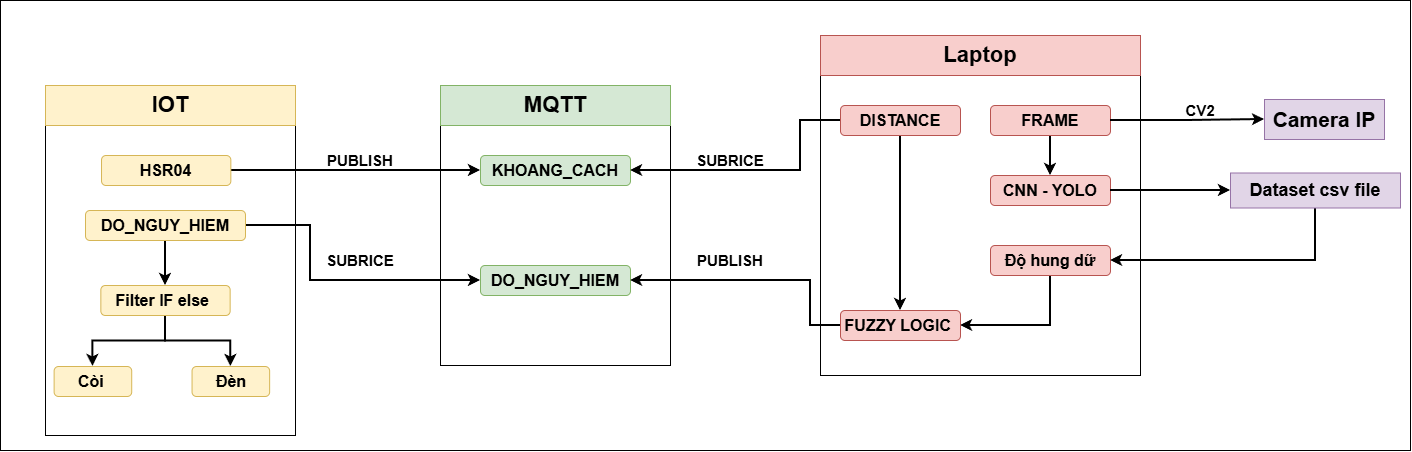

The diagram above was exported from draw.io. Its source (the exported page's mxGraphModel, read from the mxfile embedded in the PNG):
<mxGraphModel dx="2128" dy="663" grid="1" gridSize="10" guides="1" tooltips="1" connect="1" arrows="1" fold="1" page="1" pageScale="1" pageWidth="850" pageHeight="1100" math="0" shadow="0">
  <root>
    <mxCell id="0" />
    <mxCell id="1" parent="0" />
    <mxCell id="KiIgaYPKHcLfUKGvBzUL-55" parent="1" style="rounded=0;whiteSpace=wrap;html=1;" value="" vertex="1">
      <mxGeometry height="450" width="1410" x="-470" y="225" as="geometry" />
    </mxCell>
    <mxCell id="KiIgaYPKHcLfUKGvBzUL-17" parent="1" style="rounded=0;whiteSpace=wrap;html=1;fontStyle=1" value="" vertex="1">
      <mxGeometry height="350" width="250" x="-425" y="310" as="geometry" />
    </mxCell>
    <mxCell id="KiIgaYPKHcLfUKGvBzUL-12" connectable="0" parent="1" style="group;fillColor=#f8cecc;strokeColor=#b85450;fontStyle=1" value="" vertex="1">
      <mxGeometry height="340" width="320" x="350" y="260" as="geometry" />
    </mxCell>
    <mxCell id="KiIgaYPKHcLfUKGvBzUL-10" parent="KiIgaYPKHcLfUKGvBzUL-12" style="rounded=0;whiteSpace=wrap;html=1;fontStyle=1" value="" vertex="1">
      <mxGeometry height="340" width="320" as="geometry" />
    </mxCell>
    <mxCell id="KiIgaYPKHcLfUKGvBzUL-7" parent="KiIgaYPKHcLfUKGvBzUL-12" style="rounded=0;whiteSpace=wrap;html=1;fontSize=21;fontStyle=1;fillColor=#f8cecc;strokeColor=#b85450;" value="&lt;font style=&quot;font-size: 22px;&quot;&gt;Laptop&lt;/font&gt;" vertex="1">
      <mxGeometry height="40" width="320" as="geometry" />
    </mxCell>
    <mxCell id="KiIgaYPKHcLfUKGvBzUL-46" edge="1" parent="KiIgaYPKHcLfUKGvBzUL-12" source="KiIgaYPKHcLfUKGvBzUL-1" style="edgeStyle=orthogonalEdgeStyle;rounded=0;orthogonalLoop=1;jettySize=auto;html=1;exitX=0.5;exitY=1;exitDx=0;exitDy=0;entryX=0.5;entryY=0;entryDx=0;entryDy=0;strokeWidth=2;fontStyle=1" target="KiIgaYPKHcLfUKGvBzUL-3">
      <mxGeometry relative="1" as="geometry" />
    </mxCell>
    <mxCell id="KiIgaYPKHcLfUKGvBzUL-1" parent="KiIgaYPKHcLfUKGvBzUL-12" style="rounded=1;whiteSpace=wrap;html=1;fontSize=16;fillColor=#f8cecc;strokeColor=#b85450;fontStyle=1" value="DISTANCE" vertex="1">
      <mxGeometry height="30" width="120" x="20" y="70" as="geometry" />
    </mxCell>
    <mxCell id="KiIgaYPKHcLfUKGvBzUL-42" edge="1" parent="KiIgaYPKHcLfUKGvBzUL-12" source="KiIgaYPKHcLfUKGvBzUL-26" style="edgeStyle=orthogonalEdgeStyle;rounded=0;orthogonalLoop=1;jettySize=auto;html=1;exitX=0.5;exitY=1;exitDx=0;exitDy=0;strokeWidth=2;fontStyle=1" target="KiIgaYPKHcLfUKGvBzUL-2">
      <mxGeometry relative="1" as="geometry" />
    </mxCell>
    <mxCell id="KiIgaYPKHcLfUKGvBzUL-26" parent="KiIgaYPKHcLfUKGvBzUL-12" style="rounded=1;whiteSpace=wrap;html=1;fontSize=16;fillColor=#f8cecc;strokeColor=#b85450;fontStyle=1" value="FRAME" vertex="1">
      <mxGeometry height="30" width="120" x="170" y="70" as="geometry" />
    </mxCell>
    <mxCell id="KiIgaYPKHcLfUKGvBzUL-2" parent="KiIgaYPKHcLfUKGvBzUL-12" style="rounded=1;whiteSpace=wrap;html=1;fontSize=16;fillColor=#f8cecc;strokeColor=#b85450;fontStyle=1" value="CNN - YOLO" vertex="1">
      <mxGeometry height="30" width="120" x="170" y="140" as="geometry" />
    </mxCell>
    <mxCell id="KiIgaYPKHcLfUKGvBzUL-45" edge="1" parent="KiIgaYPKHcLfUKGvBzUL-12" source="KiIgaYPKHcLfUKGvBzUL-4" style="edgeStyle=orthogonalEdgeStyle;rounded=0;orthogonalLoop=1;jettySize=auto;html=1;exitX=0.5;exitY=1;exitDx=0;exitDy=0;entryX=1;entryY=0.5;entryDx=0;entryDy=0;strokeWidth=2;fontStyle=1" target="KiIgaYPKHcLfUKGvBzUL-3">
      <mxGeometry relative="1" as="geometry" />
    </mxCell>
    <mxCell id="KiIgaYPKHcLfUKGvBzUL-4" parent="KiIgaYPKHcLfUKGvBzUL-12" style="rounded=1;whiteSpace=wrap;html=1;fontSize=16;fillColor=#f8cecc;strokeColor=#b85450;fontStyle=1" value="Độ hung dữ" vertex="1">
      <mxGeometry height="30" width="120" x="170" y="210" as="geometry" />
    </mxCell>
    <mxCell id="KiIgaYPKHcLfUKGvBzUL-3" parent="KiIgaYPKHcLfUKGvBzUL-12" style="rounded=1;whiteSpace=wrap;html=1;fontSize=16;fillColor=#f8cecc;strokeColor=#b85450;fontStyle=1" value="FUZZY LOGIC&amp;nbsp;" vertex="1">
      <mxGeometry height="30" width="120" x="20" y="275" as="geometry" />
    </mxCell>
    <mxCell id="KiIgaYPKHcLfUKGvBzUL-5" parent="1" style="rounded=0;whiteSpace=wrap;html=1;fontSize=21;fontStyle=1;fillColor=#e1d5e7;strokeColor=#9673a6;" value="Camera IP" vertex="1">
      <mxGeometry height="40" width="120" x="794" y="324" as="geometry" />
    </mxCell>
    <mxCell id="KiIgaYPKHcLfUKGvBzUL-44" edge="1" parent="1" source="KiIgaYPKHcLfUKGvBzUL-6" style="edgeStyle=orthogonalEdgeStyle;rounded=0;orthogonalLoop=1;jettySize=auto;html=1;exitX=0.5;exitY=1;exitDx=0;exitDy=0;entryX=1;entryY=0.5;entryDx=0;entryDy=0;strokeWidth=2;fontStyle=1" target="KiIgaYPKHcLfUKGvBzUL-4">
      <mxGeometry relative="1" as="geometry" />
    </mxCell>
    <mxCell id="KiIgaYPKHcLfUKGvBzUL-6" parent="1" style="rounded=0;whiteSpace=wrap;html=1;fontSize=18;fontStyle=1;fillColor=#e1d5e7;strokeColor=#9673a6;" value="Dataset csv file" vertex="1">
      <mxGeometry height="35" width="170" x="760" y="397.5" as="geometry" />
    </mxCell>
    <mxCell id="KiIgaYPKHcLfUKGvBzUL-13" connectable="0" parent="1" style="group;fillColor=#d5e8d4;strokeColor=#82b366;fontStyle=1" value="" vertex="1">
      <mxGeometry height="280" width="230" x="-30" y="310" as="geometry" />
    </mxCell>
    <mxCell id="KiIgaYPKHcLfUKGvBzUL-14" parent="KiIgaYPKHcLfUKGvBzUL-13" style="rounded=0;whiteSpace=wrap;html=1;fontStyle=1" value="" vertex="1">
      <mxGeometry height="280" width="230" as="geometry" />
    </mxCell>
    <mxCell id="KiIgaYPKHcLfUKGvBzUL-15" parent="KiIgaYPKHcLfUKGvBzUL-13" style="rounded=0;whiteSpace=wrap;html=1;fontSize=21;fontStyle=1;fillColor=#d5e8d4;strokeColor=#82b366;" value="&lt;font style=&quot;font-size: 22px;&quot;&gt;MQTT&lt;/font&gt;" vertex="1">
      <mxGeometry height="40" width="230" as="geometry" />
    </mxCell>
    <mxCell id="KiIgaYPKHcLfUKGvBzUL-20" parent="KiIgaYPKHcLfUKGvBzUL-13" style="rounded=1;whiteSpace=wrap;html=1;fontSize=16;fillColor=#d5e8d4;strokeColor=#82b366;fontStyle=1" value="KHOANG_CACH" vertex="1">
      <mxGeometry height="30" width="150" x="40" y="70" as="geometry" />
    </mxCell>
    <mxCell id="KiIgaYPKHcLfUKGvBzUL-21" parent="KiIgaYPKHcLfUKGvBzUL-13" style="rounded=1;whiteSpace=wrap;html=1;fontSize=16;fillColor=#d5e8d4;strokeColor=#82b366;fontStyle=1" value="DO_NGUY_HIEM" vertex="1">
      <mxGeometry height="30" width="150" x="40" y="180" as="geometry" />
    </mxCell>
    <mxCell id="KiIgaYPKHcLfUKGvBzUL-36" edge="1" parent="1" source="KiIgaYPKHcLfUKGvBzUL-32" style="edgeStyle=orthogonalEdgeStyle;rounded=0;orthogonalLoop=1;jettySize=auto;html=1;exitX=1;exitY=0.5;exitDx=0;exitDy=0;entryX=0;entryY=0.5;entryDx=0;entryDy=0;strokeWidth=2;fontStyle=1" target="KiIgaYPKHcLfUKGvBzUL-20">
      <mxGeometry relative="1" as="geometry" />
    </mxCell>
    <mxCell id="KiIgaYPKHcLfUKGvBzUL-37" parent="1" style="text;html=1;whiteSpace=wrap;strokeColor=none;fillColor=none;align=center;verticalAlign=middle;rounded=0;fontStyle=1" value="&lt;font style=&quot;font-size: 15px;&quot;&gt;PUBLISH&lt;/font&gt;" vertex="1">
      <mxGeometry height="30" width="60" x="-140" y="370" as="geometry" />
    </mxCell>
    <mxCell id="KiIgaYPKHcLfUKGvBzUL-38" edge="1" parent="1" source="KiIgaYPKHcLfUKGvBzUL-1" style="edgeStyle=orthogonalEdgeStyle;rounded=0;orthogonalLoop=1;jettySize=auto;html=1;exitX=0;exitY=0.5;exitDx=0;exitDy=0;entryX=1;entryY=0.5;entryDx=0;entryDy=0;strokeWidth=2;fontStyle=1" target="KiIgaYPKHcLfUKGvBzUL-20">
      <mxGeometry relative="1" as="geometry">
        <Array as="points">
          <mxPoint x="330" y="345" />
          <mxPoint x="330" y="395" />
        </Array>
      </mxGeometry>
    </mxCell>
    <mxCell id="KiIgaYPKHcLfUKGvBzUL-39" parent="1" style="text;html=1;whiteSpace=wrap;strokeColor=none;fillColor=none;align=center;verticalAlign=middle;rounded=0;fontStyle=1" value="&lt;font style=&quot;font-size: 15px;&quot;&gt;SUBRICE&lt;/font&gt;" vertex="1">
      <mxGeometry height="30" width="60" x="230" y="370" as="geometry" />
    </mxCell>
    <mxCell id="KiIgaYPKHcLfUKGvBzUL-40" edge="1" parent="1" source="KiIgaYPKHcLfUKGvBzUL-26" style="edgeStyle=orthogonalEdgeStyle;rounded=0;orthogonalLoop=1;jettySize=auto;html=1;exitX=1;exitY=0.5;exitDx=0;exitDy=0;entryX=0;entryY=0.5;entryDx=0;entryDy=0;strokeWidth=2;fontStyle=1" target="KiIgaYPKHcLfUKGvBzUL-5">
      <mxGeometry relative="1" as="geometry" />
    </mxCell>
    <mxCell id="KiIgaYPKHcLfUKGvBzUL-41" parent="1" style="text;html=1;whiteSpace=wrap;strokeColor=none;fillColor=none;align=center;verticalAlign=middle;rounded=0;fontStyle=1" value="&lt;font style=&quot;font-size: 15px;&quot;&gt;CV2&lt;/font&gt;" vertex="1">
      <mxGeometry height="30" width="60" x="700" y="320" as="geometry" />
    </mxCell>
    <mxCell id="KiIgaYPKHcLfUKGvBzUL-43" edge="1" parent="1" source="KiIgaYPKHcLfUKGvBzUL-2" style="edgeStyle=orthogonalEdgeStyle;rounded=0;orthogonalLoop=1;jettySize=auto;html=1;exitX=1;exitY=0.5;exitDx=0;exitDy=0;entryX=0;entryY=0.5;entryDx=0;entryDy=0;strokeWidth=2;fontStyle=1" target="KiIgaYPKHcLfUKGvBzUL-6">
      <mxGeometry relative="1" as="geometry" />
    </mxCell>
    <mxCell id="KiIgaYPKHcLfUKGvBzUL-47" edge="1" parent="1" source="KiIgaYPKHcLfUKGvBzUL-3" style="edgeStyle=orthogonalEdgeStyle;rounded=0;orthogonalLoop=1;jettySize=auto;html=1;exitX=0;exitY=0.5;exitDx=0;exitDy=0;entryX=1;entryY=0.5;entryDx=0;entryDy=0;strokeWidth=2;fontStyle=1" target="KiIgaYPKHcLfUKGvBzUL-21">
      <mxGeometry relative="1" as="geometry">
        <Array as="points">
          <mxPoint x="340" y="550" />
          <mxPoint x="340" y="505" />
        </Array>
      </mxGeometry>
    </mxCell>
    <mxCell id="KiIgaYPKHcLfUKGvBzUL-48" parent="1" style="text;html=1;whiteSpace=wrap;strokeColor=none;fillColor=none;align=center;verticalAlign=middle;rounded=0;fontStyle=1" value="&lt;font style=&quot;font-size: 15px;&quot;&gt;PUBLISH&lt;/font&gt;" vertex="1">
      <mxGeometry height="30" width="60" x="230" y="470" as="geometry" />
    </mxCell>
    <mxCell id="KiIgaYPKHcLfUKGvBzUL-18" parent="1" style="rounded=0;whiteSpace=wrap;html=1;fontSize=21;fontStyle=1;fillColor=#fff2cc;strokeColor=#d6b656;" value="&lt;font style=&quot;font-size: 22px;&quot;&gt;IOT&lt;/font&gt;" vertex="1">
      <mxGeometry height="40" width="249.99999999999997" x="-425" y="310" as="geometry" />
    </mxCell>
    <mxCell id="KiIgaYPKHcLfUKGvBzUL-32" parent="1" style="rounded=1;whiteSpace=wrap;html=1;fontSize=16;fillColor=#fff2cc;strokeColor=#d6b656;fontStyle=1" value="HSR04" vertex="1">
      <mxGeometry height="30" width="129.3103448275862" x="-368.9655172413793" y="380" as="geometry" />
    </mxCell>
    <mxCell id="KiIgaYPKHcLfUKGvBzUL-53" edge="1" parent="1" source="KiIgaYPKHcLfUKGvBzUL-33" style="edgeStyle=orthogonalEdgeStyle;rounded=0;orthogonalLoop=1;jettySize=auto;html=1;exitX=0.5;exitY=1;exitDx=0;exitDy=0;entryX=0.5;entryY=0;entryDx=0;entryDy=0;strokeWidth=2;fontStyle=1" target="KiIgaYPKHcLfUKGvBzUL-34">
      <mxGeometry relative="1" as="geometry" />
    </mxCell>
    <mxCell id="KiIgaYPKHcLfUKGvBzUL-54" edge="1" parent="1" source="KiIgaYPKHcLfUKGvBzUL-33" style="edgeStyle=orthogonalEdgeStyle;rounded=0;orthogonalLoop=1;jettySize=auto;html=1;exitX=0.5;exitY=1;exitDx=0;exitDy=0;entryX=0.5;entryY=0;entryDx=0;entryDy=0;strokeWidth=2;fontStyle=1" target="KiIgaYPKHcLfUKGvBzUL-35">
      <mxGeometry relative="1" as="geometry" />
    </mxCell>
    <mxCell id="KiIgaYPKHcLfUKGvBzUL-33" parent="1" style="rounded=1;whiteSpace=wrap;html=1;fontSize=16;fillColor=#fff2cc;strokeColor=#d6b656;fontStyle=1" value="Filter IF else&amp;nbsp;" vertex="1">
      <mxGeometry height="30" width="129.3103448275862" x="-369.6555172413793" y="510" as="geometry" />
    </mxCell>
    <mxCell id="KiIgaYPKHcLfUKGvBzUL-34" parent="1" style="rounded=1;whiteSpace=wrap;html=1;fontSize=16;fillColor=#fff2cc;strokeColor=#d6b656;fontStyle=1" value="Còi&amp;nbsp;" vertex="1">
      <mxGeometry height="30" width="77.58620689655172" x="-416.37931034482756" y="591" as="geometry" />
    </mxCell>
    <mxCell id="KiIgaYPKHcLfUKGvBzUL-35" parent="1" style="rounded=1;whiteSpace=wrap;html=1;fontSize=16;fillColor=#fff2cc;strokeColor=#d6b656;fontStyle=1" value="Đèn" vertex="1">
      <mxGeometry height="30" width="77.58620689655172" x="-278.44827586206895" y="591" as="geometry" />
    </mxCell>
    <mxCell id="KiIgaYPKHcLfUKGvBzUL-50" edge="1" parent="1" source="KiIgaYPKHcLfUKGvBzUL-49" style="edgeStyle=orthogonalEdgeStyle;rounded=0;orthogonalLoop=1;jettySize=auto;html=1;exitX=1;exitY=0.5;exitDx=0;exitDy=0;entryX=0;entryY=0.5;entryDx=0;entryDy=0;strokeWidth=2;fontStyle=1" target="KiIgaYPKHcLfUKGvBzUL-21">
      <mxGeometry relative="1" as="geometry">
        <Array as="points">
          <mxPoint x="-160" y="450" />
          <mxPoint x="-160" y="505" />
        </Array>
      </mxGeometry>
    </mxCell>
    <mxCell id="KiIgaYPKHcLfUKGvBzUL-52" edge="1" parent="1" source="KiIgaYPKHcLfUKGvBzUL-49" style="edgeStyle=orthogonalEdgeStyle;rounded=0;orthogonalLoop=1;jettySize=auto;html=1;exitX=0.5;exitY=1;exitDx=0;exitDy=0;strokeWidth=2;fontStyle=1" target="KiIgaYPKHcLfUKGvBzUL-33">
      <mxGeometry relative="1" as="geometry" />
    </mxCell>
    <mxCell id="KiIgaYPKHcLfUKGvBzUL-49" parent="1" style="rounded=1;whiteSpace=wrap;html=1;fontSize=16;fillColor=#fff2cc;strokeColor=#d6b656;fontStyle=1" value="DO_NGUY_HIEM" vertex="1">
      <mxGeometry height="30" width="160" x="-385" y="435" as="geometry" />
    </mxCell>
    <mxCell id="KiIgaYPKHcLfUKGvBzUL-51" parent="1" style="text;html=1;whiteSpace=wrap;strokeColor=none;fillColor=none;align=center;verticalAlign=middle;rounded=0;fontStyle=1" value="&lt;font style=&quot;font-size: 15px;&quot;&gt;SUBRICE&lt;/font&gt;" vertex="1">
      <mxGeometry height="30" width="60" x="-140" y="470" as="geometry" />
    </mxCell>
  </root>
</mxGraphModel>